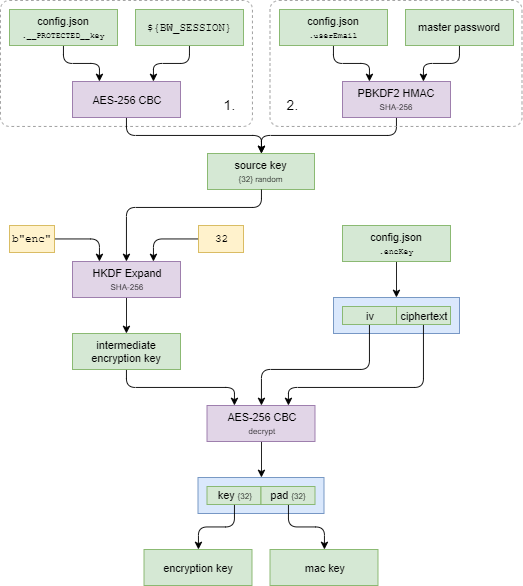

The diagram above was exported from draw.io. Its source (the exported page's mxGraphModel, read from the mxfile embedded in the PNG):
<mxGraphModel dx="1422" dy="843" grid="1" gridSize="10" guides="1" tooltips="1" connect="1" arrows="1" fold="1" page="1" pageScale="1" pageWidth="827" pageHeight="1169" math="0" shadow="0">
  <root>
    <mxCell id="0" />
    <mxCell id="1" parent="0" />
    <mxCell id="2" value="" style="rounded=1;whiteSpace=wrap;html=1;fontSize=10;absoluteArcSize=1;arcSize=20;dashed=1;strokeColor=#969696;fillColor=none;" vertex="1" parent="1">
      <mxGeometry x="30" y="30" width="280" height="140" as="geometry" />
    </mxCell>
    <mxCell id="3" style="edgeStyle=orthogonalEdgeStyle;rounded=1;orthogonalLoop=1;jettySize=auto;html=1;exitX=0.5;exitY=1;exitDx=0;exitDy=0;entryX=0.25;entryY=0;entryDx=0;entryDy=0;fontSize=10;jumpStyle=arc;" edge="1" source="4" target="8" parent="1">
      <mxGeometry relative="1" as="geometry" />
    </mxCell>
    <mxCell id="4" value="config.json&lt;br&gt;&lt;font style=&quot;font-family: &amp;#34;courier new&amp;#34; ; font-size: 9px&quot;&gt;.__PROTECTED__key&lt;/font&gt;" style="rounded=0;whiteSpace=wrap;html=1;fillColor=#d5e8d4;strokeColor=#82b366;" vertex="1" parent="1">
      <mxGeometry x="40" y="40" width="120" height="40" as="geometry" />
    </mxCell>
    <mxCell id="5" style="edgeStyle=orthogonalEdgeStyle;rounded=1;jumpStyle=arc;orthogonalLoop=1;jettySize=auto;html=1;exitX=0.5;exitY=1;exitDx=0;exitDy=0;entryX=0.75;entryY=0;entryDx=0;entryDy=0;fontSize=10;" edge="1" source="6" target="8" parent="1">
      <mxGeometry relative="1" as="geometry" />
    </mxCell>
    <mxCell id="6" value="&lt;font face=&quot;Courier New&quot;&gt;${BW_SESSION}&lt;/font&gt;" style="rounded=0;whiteSpace=wrap;html=1;fillColor=#d5e8d4;strokeColor=#82b366;" vertex="1" parent="1">
      <mxGeometry x="180" y="40" width="120" height="40" as="geometry" />
    </mxCell>
    <mxCell id="7" style="edgeStyle=orthogonalEdgeStyle;rounded=1;jumpStyle=arc;orthogonalLoop=1;jettySize=auto;html=1;exitX=0.5;exitY=1;exitDx=0;exitDy=0;entryX=0.5;entryY=0;entryDx=0;entryDy=0;fontSize=10;" edge="1" source="8" target="9" parent="1">
      <mxGeometry relative="1" as="geometry" />
    </mxCell>
    <mxCell id="8" value="AES-256 CBC" style="rounded=0;whiteSpace=wrap;html=1;fillColor=#e1d5e7;strokeColor=#9673a6;" vertex="1" parent="1">
      <mxGeometry x="110" y="120" width="120" height="40" as="geometry" />
    </mxCell>
    <mxCell id="9" value="source&amp;nbsp;key&lt;br&gt;&lt;font style=&quot;font-size: 9px&quot;&gt;{32} random&lt;/font&gt;" style="rounded=0;whiteSpace=wrap;html=1;fillColor=#d5e8d4;strokeColor=#82b366;" vertex="1" parent="1">
      <mxGeometry x="260" y="200" width="119" height="40" as="geometry" />
    </mxCell>
    <mxCell id="10" style="edgeStyle=orthogonalEdgeStyle;rounded=1;jumpStyle=arc;orthogonalLoop=1;jettySize=auto;html=1;exitX=0.5;exitY=1;exitDx=0;exitDy=0;entryX=0.75;entryY=0;entryDx=0;entryDy=0;fontSize=10;" edge="1" source="11" target="15" parent="1">
      <mxGeometry relative="1" as="geometry" />
    </mxCell>
    <mxCell id="11" value="master password" style="rounded=0;whiteSpace=wrap;html=1;fillColor=#d5e8d4;strokeColor=#82b366;" vertex="1" parent="1">
      <mxGeometry x="480" y="40" width="120" height="40" as="geometry" />
    </mxCell>
    <mxCell id="12" style="edgeStyle=orthogonalEdgeStyle;rounded=1;jumpStyle=arc;orthogonalLoop=1;jettySize=auto;html=1;exitX=0.5;exitY=1;exitDx=0;exitDy=0;entryX=0.25;entryY=0;entryDx=0;entryDy=0;fontSize=10;" edge="1" source="13" target="15" parent="1">
      <mxGeometry relative="1" as="geometry" />
    </mxCell>
    <mxCell id="13" value="config.json&lt;br&gt;&lt;font face=&quot;Courier New&quot; style=&quot;font-size: 9px&quot;&gt;.userEmail&lt;/font&gt;" style="rounded=0;whiteSpace=wrap;html=1;fillColor=#d5e8d4;strokeColor=#82b366;" vertex="1" parent="1">
      <mxGeometry x="340" y="40" width="120" height="40" as="geometry" />
    </mxCell>
    <mxCell id="14" style="edgeStyle=orthogonalEdgeStyle;rounded=1;jumpStyle=arc;orthogonalLoop=1;jettySize=auto;html=1;exitX=0.5;exitY=1;exitDx=0;exitDy=0;entryX=0.5;entryY=0;entryDx=0;entryDy=0;fontSize=10;" edge="1" source="15" target="9" parent="1">
      <mxGeometry relative="1" as="geometry" />
    </mxCell>
    <mxCell id="15" value="PBKDF2 HMAC&lt;br&gt;&lt;font style=&quot;font-size: 9px&quot;&gt;SHA-256&lt;/font&gt;" style="rounded=0;whiteSpace=wrap;html=1;fillColor=#e1d5e7;strokeColor=#9673a6;" vertex="1" parent="1">
      <mxGeometry x="410" y="120" width="120" height="40" as="geometry" />
    </mxCell>
    <mxCell id="16" style="edgeStyle=orthogonalEdgeStyle;rounded=1;jumpStyle=arc;orthogonalLoop=1;jettySize=auto;html=1;fontFamily=Helvetica;fontSize=12;exitX=0.5;exitY=1;exitDx=0;exitDy=0;" edge="1" source="9" target="18" parent="1">
      <mxGeometry relative="1" as="geometry">
        <Array as="points">
          <mxPoint x="320" y="260" />
          <mxPoint x="170" y="260" />
        </Array>
        <mxPoint x="330" y="320" as="sourcePoint" />
      </mxGeometry>
    </mxCell>
    <mxCell id="17" style="edgeStyle=orthogonalEdgeStyle;rounded=1;jumpStyle=arc;orthogonalLoop=1;jettySize=auto;html=1;exitX=0.5;exitY=1;exitDx=0;exitDy=0;entryX=0.5;entryY=0;entryDx=0;entryDy=0;fontSize=18;" edge="1" source="18" target="24" parent="1">
      <mxGeometry relative="1" as="geometry" />
    </mxCell>
    <mxCell id="18" value="HKDF Expand&lt;br&gt;&lt;font style=&quot;font-size: 9px&quot;&gt;SHA-256&lt;/font&gt;" style="rounded=0;whiteSpace=wrap;html=1;fillColor=#e1d5e7;strokeColor=#9673a6;" vertex="1" parent="1">
      <mxGeometry x="110" y="320" width="120" height="40" as="geometry" />
    </mxCell>
    <mxCell id="19" style="edgeStyle=orthogonalEdgeStyle;rounded=1;jumpStyle=arc;orthogonalLoop=1;jettySize=auto;html=1;exitX=1;exitY=0.5;exitDx=0;exitDy=0;entryX=0.25;entryY=0;entryDx=0;entryDy=0;fontFamily=Helvetica;fontSize=12;" edge="1" source="20" target="18" parent="1">
      <mxGeometry relative="1" as="geometry" />
    </mxCell>
    <mxCell id="20" value="b&quot;enc&quot;" style="rounded=0;whiteSpace=wrap;html=1;strokeColor=#d6b656;fillColor=#fff2cc;fontSize=12;fontFamily=Courier New;" vertex="1" parent="1">
      <mxGeometry x="40" y="280" width="50" height="30" as="geometry" />
    </mxCell>
    <mxCell id="21" style="edgeStyle=orthogonalEdgeStyle;rounded=1;jumpStyle=arc;orthogonalLoop=1;jettySize=auto;html=1;exitX=0;exitY=0.5;exitDx=0;exitDy=0;entryX=0.75;entryY=0;entryDx=0;entryDy=0;fontFamily=Helvetica;fontSize=12;" edge="1" source="22" target="18" parent="1">
      <mxGeometry relative="1" as="geometry" />
    </mxCell>
    <mxCell id="22" value="32" style="rounded=0;whiteSpace=wrap;html=1;strokeColor=#d6b656;fillColor=#fff2cc;fontSize=12;fontFamily=Courier New;" vertex="1" parent="1">
      <mxGeometry x="250" y="280" width="50" height="30" as="geometry" />
    </mxCell>
    <mxCell id="23" style="edgeStyle=orthogonalEdgeStyle;rounded=1;jumpStyle=arc;orthogonalLoop=1;jettySize=auto;html=1;exitX=0.5;exitY=1;exitDx=0;exitDy=0;entryX=0.25;entryY=0;entryDx=0;entryDy=0;fontSize=10;" edge="1" source="24" target="28" parent="1">
      <mxGeometry relative="1" as="geometry" />
    </mxCell>
    <mxCell id="24" value="intermediate&lt;br&gt;encryption key" style="rounded=0;whiteSpace=wrap;html=1;fillColor=#d5e8d4;strokeColor=#82b366;" vertex="1" parent="1">
      <mxGeometry x="110" y="400" width="120" height="40" as="geometry" />
    </mxCell>
    <mxCell id="25" style="edgeStyle=orthogonalEdgeStyle;rounded=1;jumpStyle=arc;orthogonalLoop=1;jettySize=auto;html=1;exitX=0.5;exitY=1;exitDx=0;exitDy=0;entryX=0.5;entryY=0;entryDx=0;entryDy=0;fontSize=10;" edge="1" source="26" target="36" parent="1">
      <mxGeometry relative="1" as="geometry" />
    </mxCell>
    <mxCell id="26" value="config.json&lt;br&gt;&lt;font style=&quot;font-family: &amp;#34;courier new&amp;#34; ; font-size: 9px&quot;&gt;.encKey&lt;/font&gt;" style="rounded=0;whiteSpace=wrap;html=1;fillColor=#d5e8d4;strokeColor=#82b366;" vertex="1" parent="1">
      <mxGeometry x="410" y="280" width="120" height="40" as="geometry" />
    </mxCell>
    <mxCell id="27" style="edgeStyle=orthogonalEdgeStyle;rounded=1;jumpStyle=arc;orthogonalLoop=1;jettySize=auto;html=1;exitX=0.5;exitY=1;exitDx=0;exitDy=0;entryX=0.5;entryY=0;entryDx=0;entryDy=0;fontFamily=Helvetica;fontSize=12;" edge="1" source="28" target="29" parent="1">
      <mxGeometry relative="1" as="geometry" />
    </mxCell>
    <mxCell id="28" value="AES-256 CBC&lt;br&gt;&lt;font style=&quot;font-size: 9px&quot;&gt;decrypt&lt;/font&gt;" style="rounded=0;whiteSpace=wrap;html=1;fillColor=#e1d5e7;strokeColor=#9673a6;" vertex="1" parent="1">
      <mxGeometry x="259.5" y="480" width="120" height="40" as="geometry" />
    </mxCell>
    <mxCell id="29" value="" style="rounded=0;whiteSpace=wrap;html=1;fillColor=#dae8fc;strokeColor=#6c8ebf;" vertex="1" parent="1">
      <mxGeometry x="249.5" y="560" width="140" height="40" as="geometry" />
    </mxCell>
    <mxCell id="30" style="edgeStyle=orthogonalEdgeStyle;rounded=1;jumpStyle=arc;orthogonalLoop=1;jettySize=auto;html=1;exitX=0.5;exitY=1;exitDx=0;exitDy=0;entryX=0.5;entryY=0;entryDx=0;entryDy=0;fontFamily=Helvetica;fontSize=12;" edge="1" source="31" target="34" parent="1">
      <mxGeometry relative="1" as="geometry" />
    </mxCell>
    <mxCell id="31" value="key &lt;font style=&quot;font-size: 9px&quot;&gt;{32}&lt;/font&gt;" style="rounded=0;whiteSpace=wrap;html=1;fillColor=#d5e8d4;strokeColor=#82b366;" vertex="1" parent="1">
      <mxGeometry x="259.5" y="570" width="60" height="20" as="geometry" />
    </mxCell>
    <mxCell id="32" style="edgeStyle=orthogonalEdgeStyle;rounded=1;jumpStyle=arc;orthogonalLoop=1;jettySize=auto;html=1;exitX=0.5;exitY=1;exitDx=0;exitDy=0;entryX=0.5;entryY=0;entryDx=0;entryDy=0;fontFamily=Helvetica;fontSize=12;" edge="1" source="33" target="35" parent="1">
      <mxGeometry relative="1" as="geometry" />
    </mxCell>
    <mxCell id="33" value="pad &lt;font style=&quot;font-size: 9px&quot;&gt;{32}&lt;/font&gt;" style="rounded=0;whiteSpace=wrap;html=1;fillColor=#d5e8d4;strokeColor=#82b366;" vertex="1" parent="1">
      <mxGeometry x="319.5" y="570" width="60" height="20" as="geometry" />
    </mxCell>
    <mxCell id="34" value="encryption key" style="rounded=0;whiteSpace=wrap;html=1;fillColor=#d5e8d4;strokeColor=#82b366;" vertex="1" parent="1">
      <mxGeometry x="189.5" y="640" width="120" height="40" as="geometry" />
    </mxCell>
    <mxCell id="35" value="mac key" style="rounded=0;whiteSpace=wrap;html=1;fillColor=#d5e8d4;strokeColor=#82b366;" vertex="1" parent="1">
      <mxGeometry x="329.5" y="640" width="120" height="40" as="geometry" />
    </mxCell>
    <mxCell id="36" value="" style="rounded=0;whiteSpace=wrap;html=1;fillColor=#dae8fc;strokeColor=#6c8ebf;" vertex="1" parent="1">
      <mxGeometry x="400" y="360" width="140" height="40" as="geometry" />
    </mxCell>
    <mxCell id="37" style="edgeStyle=orthogonalEdgeStyle;rounded=1;jumpStyle=arc;orthogonalLoop=1;jettySize=auto;html=1;exitX=0.5;exitY=1;exitDx=0;exitDy=0;entryX=0.5;entryY=0;entryDx=0;entryDy=0;fontSize=10;" edge="1" source="38" target="28" parent="1">
      <mxGeometry relative="1" as="geometry">
        <Array as="points">
          <mxPoint x="440" y="440" />
          <mxPoint x="320" y="440" />
        </Array>
      </mxGeometry>
    </mxCell>
    <mxCell id="38" value="iv" style="rounded=0;whiteSpace=wrap;html=1;fillColor=#d5e8d4;strokeColor=#82b366;" vertex="1" parent="1">
      <mxGeometry x="410" y="370" width="60" height="20" as="geometry" />
    </mxCell>
    <mxCell id="39" style="edgeStyle=orthogonalEdgeStyle;rounded=1;jumpStyle=arc;orthogonalLoop=1;jettySize=auto;html=1;exitX=0.5;exitY=1;exitDx=0;exitDy=0;entryX=0.75;entryY=0;entryDx=0;entryDy=0;fontSize=10;" edge="1" source="40" target="28" parent="1">
      <mxGeometry relative="1" as="geometry">
        <Array as="points">
          <mxPoint x="500" y="460" />
          <mxPoint x="350" y="460" />
        </Array>
      </mxGeometry>
    </mxCell>
    <mxCell id="40" value="ciphertext" style="rounded=0;whiteSpace=wrap;html=1;fillColor=#d5e8d4;strokeColor=#82b366;" vertex="1" parent="1">
      <mxGeometry x="470" y="370" width="60" height="20" as="geometry" />
    </mxCell>
    <mxCell id="41" value="" style="rounded=1;whiteSpace=wrap;html=1;fontSize=10;absoluteArcSize=1;arcSize=20;dashed=1;strokeColor=#969696;fillColor=none;" vertex="1" parent="1">
      <mxGeometry x="329.5" y="30" width="280" height="140" as="geometry" />
    </mxCell>
    <mxCell id="42" value="1." style="text;html=1;strokeColor=none;fillColor=none;align=center;verticalAlign=middle;whiteSpace=wrap;rounded=0;dashed=1;fontSize=16;" vertex="1" parent="1">
      <mxGeometry x="270" y="130" width="30" height="30" as="geometry" />
    </mxCell>
    <mxCell id="43" value="2." style="text;html=1;strokeColor=none;fillColor=none;align=center;verticalAlign=middle;whiteSpace=wrap;rounded=0;dashed=1;fontSize=16;" vertex="1" parent="1">
      <mxGeometry x="340" y="130" width="30" height="30" as="geometry" />
    </mxCell>
  </root>
</mxGraphModel>